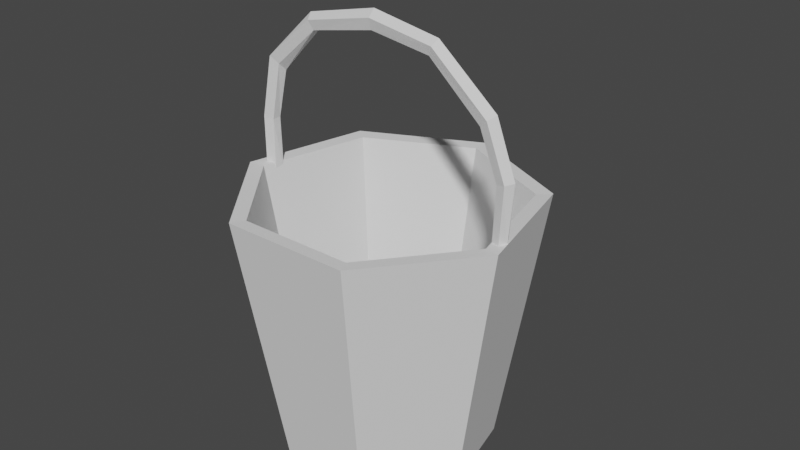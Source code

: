 # Source: Bucket.blend  (saved by Blender 2.81.16; exported with 4.5.12 LTS)
import bpy
from mathutils import Matrix  # noqa: F401  (used for matrix-valued properties, if any)

bpy.ops.wm.read_factory_settings(use_empty=True)
scene = bpy.context.scene
scene.name = 'Scene'

# ---- collections
col_collection = bpy.data.collections.new('Collection'); scene.collection.children.link(col_collection)

# ---- world
world_world = bpy.data.worlds.new('World'); scene.world = world_world
world_world.use_nodes = True; world_world.node_tree.nodes.clear()
_N = world_world.node_tree.nodes; _L = world_world.node_tree.links
n0 = _N.new('ShaderNodeOutputWorld'); n0.name = 'World Output'; n0.location = (300, 300)
n1 = _N.new('ShaderNodeBackground'); n1.name = 'Background'; n1.location = (10, 300)
n1.inputs[0].default_value = (0.05088, 0.05088, 0.05088, 1.0)
_L.new(n1.outputs[0], n0.inputs[0])
n0.is_active_output = True
world_world.color = (0.05088, 0.05088, 0.05088)
world_world.use_sun_shadow = False
world_world.sun_shadow_jitter_overblur = 0.0

# ---- meshes
me_cone = bpy.data.meshes.new('Cone')
me_cone.from_pydata([(0.0, 0.7077, -0.7683), (0.0, 1.0, 1.0), (0.5533, 0.4413, -0.7683), (0.7818, 0.6235, 1.0), (0.69, -0.1575, -0.7683), (0.9749, -0.2225, 1.0), (0.3071, -0.6377, -0.7683), (0.4339, -0.901, 1.0), (-0.3071, -0.6377, -0.7683), (-0.4339, -0.901, 1.0), (-0.69, -0.1575, -0.7683), (-0.9749, -0.2225, 1.0), (-0.5533, 0.4413, -0.7683), (-0.7818, 0.6235, 1.0), (2.166e-09, 0.8971, 0.9946), (0.7014, 0.5594, 0.9946), (0.8746, -0.1996, 0.9946), (0.3893, -0.8083, 0.9946), (-0.3893, -0.8083, 0.9946), (-0.8746, -0.1996, 0.9946), (-0.7014, 0.5594, 0.9946), (-1.022e-08, 0.5904, -0.7272), (0.4616, 0.3681, -0.7272), (0.5756, -0.1314, -0.7272), (0.2562, -0.5319, -0.7272), (-0.2562, -0.5319, -0.7272), (-0.5756, -0.1314, -0.7272), (-0.4616, 0.3681, -0.7272)], [], [(0, 1, 3, 2), (2, 3, 5, 4), (4, 5, 7, 6), (6, 7, 9, 8), (8, 9, 11, 10), (7, 5, 16, 17), (10, 11, 13, 12), (12, 13, 1, 0), (0, 2, 4, 6, 8, 10, 12), (20, 19, 26, 27), (13, 11, 19, 20), (9, 7, 17, 18), (1, 13, 20, 14), (5, 3, 15, 16), (11, 9, 18, 19), (3, 1, 14, 15), (22, 21, 27, 26, 25, 24, 23), (18, 17, 24, 25), (16, 15, 22, 23), (14, 20, 27, 21), (19, 18, 25, 26), (17, 16, 23, 24), (15, 14, 21, 22)])
_uv = me_cone.uv_layers.new(name='UVMap')
_uv.uv.foreach_set('vector', [1.0, 0.5, 1.0, 1.0, 0.8571, 1.0, 0.8571, 0.5, 0.8571, 0.5, 0.8571, 1.0, 0.7143, 1.0, 0.7143, 0.5, 0.7143, 0.5, 0.7143, 1.0, 0.5714, 1.0, 0.5714, 0.5, 0.5714, 0.5, 0.5714, 1.0, 0.4286, 1.0, 0.4286, 0.5, 0.4286, 0.5, 0.4286, 1.0, 0.2857, 1.0, 0.2857, 0.5, 0.5714, 1.0, 0.7143, 1.0, 0.7143, 1.0, 0.5714, 1.0, 0.2857, 0.5, 0.2857, 1.0, 0.1429, 1.0, 0.1429, 0.5, 0.1429, 0.5, 0.1429, 1.0, 2.98e-08, 1.0, 2.98e-08, 0.5, 0.75, 0.49, 0.9376, 0.3996, 0.984, 0.1966, 0.8541, 0.03377, 0.6459, 0.03377, 0.516, 0.1966, 0.5624, 0.3996, 0.1429, 1.0, 0.2857, 1.0, 0.2857, 1.0, 0.1429, 1.0, 0.1429, 1.0, 0.2857, 1.0, 0.2857, 1.0, 0.1429, 1.0, 0.4286, 1.0, 0.5714, 1.0, 0.5714, 1.0, 0.4286, 1.0, 2.98e-08, 1.0, 0.1429, 1.0, 0.1429, 1.0, 2.98e-08, 1.0, 0.7143, 1.0, 0.8571, 1.0, 0.8571, 1.0, 0.7143, 1.0, 0.2857, 1.0, 0.4286, 1.0, 0.4286, 1.0, 0.2857, 1.0, 0.8571, 1.0, 1.0, 1.0, 1.0, 1.0, 0.8571, 1.0, 0.4376, 0.3996, 0.25, 0.49, 0.06236, 0.3996, 0.01602, 0.1966, 0.1459, 0.03377, 0.3541, 0.03377, 0.484, 0.1966, 0.4286, 1.0, 0.5714, 1.0, 0.5714, 1.0, 0.4286, 1.0, 0.7143, 1.0, 0.8571, 1.0, 0.8571, 1.0, 0.7143, 1.0, 2.98e-08, 1.0, 0.1429, 1.0, 0.1429, 1.0, 2.98e-08, 1.0, 0.2857, 1.0, 0.4286, 1.0, 0.4286, 1.0, 0.2857, 1.0, 0.5714, 1.0, 0.7143, 1.0, 0.7143, 1.0, 0.5714, 1.0, 0.8571, 1.0, 1.0, 1.0, 1.0, 1.0, 0.8571, 1.0])
me_cone.use_remesh_fix_poles = True
me_cone.use_remesh_preserve_attributes = False
me_cone.use_mirror_vertex_groups = False
me_cone.update()
me_torus_001 = bpy.data.meshes.new('Torus.001')
me_torus_001.from_pydata([(0.7465, -0.002532, 1.482e-10), (0.7255, 0.0, 0.04755), (0.6827, -0.01263, 0.02939), (0.6695, 0.0, -0.02939), (0.7255, 0.0, -0.04755), (0.5508, 0.5579, 2.123e-09), (0.5293, 0.5309, 0.04755), (0.4944, 0.4872, 0.02939), (0.4944, 0.4872, -0.02939), (0.5293, 0.5309, -0.04755), (-0.1691, 0.7409, 0.0), (-0.1614, 0.7073, 0.04755), (-0.149, 0.6528, 0.02939), (-0.149, 0.6528, -0.02939), (-0.1614, 0.7073, -0.04755), (-0.7435, 0.2772, 3.075e-09), (-0.7209, 0.3021, 0.04755), (-0.6705, 0.2779, 0.02939), (-0.662, 0.238, -0.02939), (-0.7124, 0.2622, -0.04755), (-0.6915, -0.2497, -4.687e-09), (-0.6536, -0.3148, 0.04755), (-0.6115, -0.2921, 0.02939), (-0.6032, -0.2905, -0.02939), (-0.6536, -0.3148, -0.04755), (-0.5281, 0.5862, -2.978e-09), (-0.5087, 0.5619, 0.04755), (-0.4773, 0.5225, 0.02939), (-0.4773, 0.5225, -0.02939), (-0.5087, 0.5619, -0.04755), (0.1932, 0.7482, -4.72e-09), (0.1863, 0.7179, 0.04755), (0.1751, 0.6688, 0.02939), (0.1751, 0.6688, -0.02939), (0.1863, 0.7179, -0.04755), (0.7086, 0.3143, -1.007e-09), (0.6805, 0.3008, 0.04755), (0.6352, 0.2789, 0.02939), (0.6352, 0.2789, -0.02939), (0.6805, 0.3008, -0.04755), (-0.7504, -0.01233, 7.219e-10), (-0.7193, -0.01233, 0.04755), (-0.6689, -0.01233, 0.02939), (-0.6689, -0.01233, -0.02939), (-0.7193, -0.01233, -0.04755)], [], [(35, 5, 6, 36), (36, 6, 7, 37), (37, 7, 8, 38), (38, 8, 9, 39), (39, 9, 5, 35), (30, 10, 11, 31), (31, 11, 12, 32), (32, 12, 13, 33), (33, 13, 14, 34), (34, 14, 10, 30), (25, 15, 16, 26), (26, 16, 17, 27), (27, 17, 18, 28), (28, 18, 19, 29), (29, 19, 15, 25), (40, 20, 21, 41), (41, 21, 22, 42), (42, 22, 23, 43), (43, 23, 24, 44), (44, 24, 20, 40), (19, 15, 16, 17, 18), (14, 29, 25, 10), (13, 28, 29, 14), (12, 27, 28, 13), (11, 26, 27, 12), (10, 25, 26, 11), (9, 34, 30, 5), (8, 33, 34, 9), (7, 32, 33, 8), (6, 31, 32, 7), (5, 30, 31, 6), (4, 39, 35, 0), (3, 38, 39, 4), (2, 37, 38, 3), (1, 36, 37, 2), (0, 35, 36, 1), (19, 44, 40, 15), (18, 43, 44, 19), (17, 42, 43, 18), (16, 41, 42, 17), (15, 40, 41, 16), (15, 18, 19), (44, 43, 42, 41, 40)])
_uv = me_torus_001.uv_layers.new(name='UVMap')
_uv.uv.foreach_set('vector', [0.6429, 0.6, 0.7143, 0.6, 0.7143, 0.8, 0.6429, 0.8, 0.6429, 0.8, 0.7143, 0.8, 0.7143, 1.0, 0.6429, 1.0, 0.6429, 0.0, 0.7143, 0.0, 0.7143, 0.2, 0.6429, 0.2, 0.6429, 0.2, 0.7143, 0.2, 0.7143, 0.4, 0.6429, 0.4, 0.6429, 0.4, 0.7143, 0.4, 0.7143, 0.6, 0.6429, 0.6, 0.7857, 0.6, 0.8571, 0.6, 0.8571, 0.8, 0.7857, 0.8, 0.7857, 0.8, 0.8571, 0.8, 0.8571, 1.0, 0.7857, 1.0, 0.7857, 0.0, 0.8571, 0.0, 0.8571, 0.2, 0.7857, 0.2, 0.7857, 0.2, 0.8571, 0.2, 0.8571, 0.4, 0.7857, 0.4, 0.7857, 0.4, 0.8571, 0.4, 0.8571, 0.6, 0.7857, 0.6, 0.9286, 0.6, 1.0, 0.6, 1.0, 0.8, 0.9286, 0.8, 0.9286, 0.8, 1.0, 0.8, 1.0, 1.0, 0.9286, 1.0, 0.9286, 0.0, 1.0, 0.0, 1.0, 0.2, 0.9286, 0.2, 0.9286, 0.2, 1.0, 0.2, 1.0, 0.4, 0.9286, 0.4, 0.9286, 0.4, 1.0, 0.4, 1.0, 0.6, 0.9286, 0.6, 0.07143, 0.6, 0.1429, 0.6, 0.1429, 0.8, 0.07143, 0.8, 0.07143, 0.8, 0.1429, 0.8, 0.1429, 1.0, 0.07143, 1.0, 0.07143, 0.0, 0.1429, 0.0, 0.1429, 0.2, 0.07143, 0.2, 0.07143, 0.2, 0.1429, 0.2, 0.1429, 0.4, 0.07143, 0.4, 0.07143, 0.4, 0.1429, 0.4, 0.1429, 0.6, 0.07143, 0.6, 0.0, 0.0, 0.0, 0.0, 0.0, 0.0, 0.0, 0.0, 0.0, 0.0, 0.8571, 0.4, 0.9286, 0.4, 0.9286, 0.6, 0.8571, 0.6, 0.8571, 0.2, 0.9286, 0.2, 0.9286, 0.4, 0.8571, 0.4, 0.8571, 0.0, 0.9286, 0.0, 0.9286, 0.2, 0.8571, 0.2, 0.8571, 0.8, 0.9286, 0.8, 0.9286, 1.0, 0.8571, 1.0, 0.8571, 0.6, 0.9286, 0.6, 0.9286, 0.8, 0.8571, 0.8, 0.7143, 0.4, 0.7857, 0.4, 0.7857, 0.6, 0.7143, 0.6, 0.7143, 0.2, 0.7857, 0.2, 0.7857, 0.4, 0.7143, 0.4, 0.7143, 0.0, 0.7857, 0.0, 0.7857, 0.2, 0.7143, 0.2, 0.7143, 0.8, 0.7857, 0.8, 0.7857, 1.0, 0.7143, 1.0, 0.7143, 0.6, 0.7857, 0.6, 0.7857, 0.8, 0.7143, 0.8, 0.5714, 0.4, 0.6429, 0.4, 0.6429, 0.6, 0.5714, 0.6, 0.5714, 0.2, 0.6429, 0.2, 0.6429, 0.4, 0.5714, 0.4, 0.5714, 0.0, 0.6429, 0.0, 0.6429, 0.2, 0.5714, 0.2, 0.5714, 0.8, 0.6429, 0.8, 0.6429, 1.0, 0.5714, 1.0, 0.5714, 0.6, 0.6429, 0.6, 0.6429, 0.8, 0.5714, 0.8, -2.22e-16, 0.4, 0.07143, 0.4, 0.07143, 0.6, -2.22e-16, 0.6, -2.22e-16, 0.2, 0.07143, 0.2, 0.07143, 0.4, -2.22e-16, 0.4, -2.22e-16, 0.0, 0.07143, 0.0, 0.07143, 0.2, -2.22e-16, 0.2, -2.22e-16, 0.8, 0.07143, 0.8, 0.07143, 1.0, -2.22e-16, 1.0, -2.22e-16, 0.6, 0.07143, 0.6, 0.07143, 0.8, -2.22e-16, 0.8, 1.0, 0.6, 1.0, 0.2, 1.0, 0.4, 0.0, 0.0, 0.0, 0.0, 0.0, 0.0, 0.0, 0.0, 0.0, 0.0])
me_torus_001.use_remesh_fix_poles = True
me_torus_001.use_remesh_preserve_attributes = False
me_torus_001.use_mirror_vertex_groups = False
me_torus_001.update()

# ---- objects
ob_cone = bpy.data.objects.new('Cone', me_cone)
ob_torus_001 = bpy.data.objects.new('Torus.001', me_torus_001)

# ---- transforms, parenting, visibility, modifiers, constraints
ob_cone.location = (0.0, 0.0, 0.6897)
ob_cone.lineart.crease_threshold = 0.0
ob_torus_001.location = (-0.002498, -0.08784, 1.833)
ob_torus_001.rotation_euler = (1.571, 0.1976, 0.0)
ob_torus_001.scale = (1.284, 1.34, 1.0)
ob_torus_001.lineart.crease_threshold = 0.0

# ---- collection membership
col_collection.objects.link(ob_cone)
col_collection.objects.link(ob_torus_001)

# ---- scene / render settings (as saved in the file)
scene.frame_start = 1; scene.frame_end = 250; scene.frame_set(1)
scene.render.engine = 'BLENDER_EEVEE_NEXT'
scene.cycles.use_denoising = False
scene.cycles.samples = 128
scene.cycles.sampling_pattern = 'TABULATED_SOBOL'
scene.cycles.use_adaptive_sampling = False
scene.cycles.use_light_tree = False
scene.view_settings.view_transform = 'Filmic'
bpy.context.view_layer.update()

# ---- added for rendering (the .blend has no active camera and no usable light): camera, sun
cam_auto = bpy.data.cameras.new('AutoCamera')
cam_auto.lens = 50.0
cam_auto.sensor_width = 36.0
cam_auto.clip_end = 1000.0
ob_auto_camera = bpy.data.objects.new('AutoCamera', cam_auto)
scene.collection.objects.link(ob_auto_camera)
ob_auto_camera.location = (3.95672, -4.63608, 4.58717)
ob_auto_camera.rotation_euler = (1.09748, -7.21219e-08, 0.694738)
scene.camera = ob_auto_camera
light_auto_sun = bpy.data.lights.new('AutoSun', 'SUN')
light_auto_sun.energy = 3.0
light_auto_sun.angle = 0.0523599
ob_auto_sun = bpy.data.objects.new('AutoSun', light_auto_sun)
scene.collection.objects.link(ob_auto_sun)
ob_auto_sun.rotation_euler = (0.872665, 0.174533, 0.523599)
bpy.context.view_layer.update()
